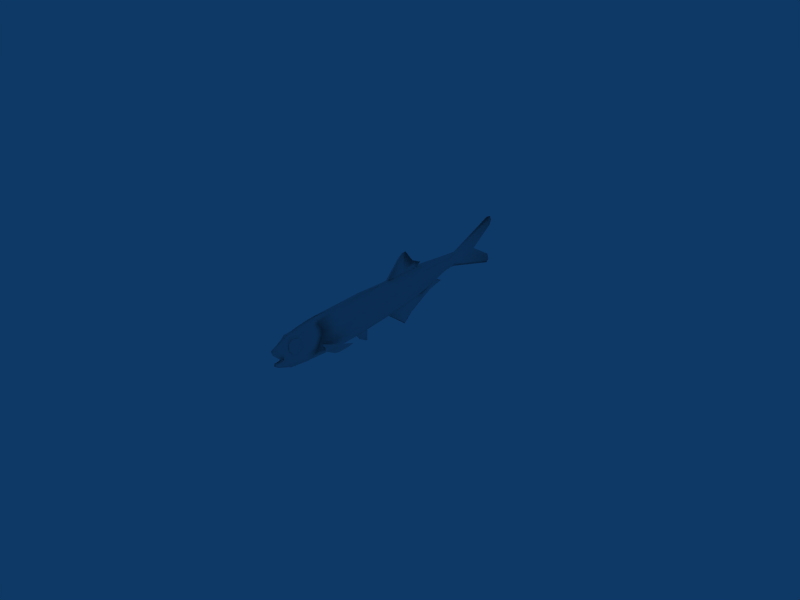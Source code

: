 # Source: anchovy.blend  (saved by Blender 2.49.2; exported with 4.5.12 LTS)
import bpy
from mathutils import Matrix  # noqa: F401  (used for matrix-valued properties, if any)

bpy.ops.wm.read_factory_settings(use_empty=True)
scene = bpy.context.scene
scene.name = 'Scene'

# ---- collections
col_collection_1 = bpy.data.collections.new('Collection 1'); scene.collection.children.link(col_collection_1)

# ---- materials (node trees are filled in below, after node groups)
mat_anchovy = bpy.data.materials.new('anchovy')
mat_anchovy.alpha_threshold = 0.0
mat_anchovy.roughness = 0.5
mat_anchovy.line_color = (0.0, 0.0, 0.0, 1.0)

# ---- material node trees

# ---- world
world_world = bpy.data.worlds.new('World'); scene.world = world_world
world_world.color = (0.05656, 0.2208, 0.4)
world_world.use_sun_shadow = False
world_world.sun_shadow_jitter_overblur = 0.0
world_world.cycles.sampling_method = 'MANUAL'
world_world.cycles.sample_map_resolution = 256

# ---- meshes
me_anchovy = bpy.data.meshes.new('anchovy')
me_anchovy.from_pydata([(0.002248, -0.03003, -0.0009144), (0.002207, -0.02935, 0.0008972), (0.001927, -0.03314, -0.001581), (0.001467, -0.03484, 0.0009683), (0.001633, -0.03466, -0.0004167), (0.001311, -0.03468, 0.002428), (0.001592, -0.03313, 0.00339), (0.001667, -0.03072, 0.003172), (0.001944, -0.02976, 0.002175), (0.002096, -0.03158, -0.001711), (0.002696, -0.02265, 0.0005728), (0.001325, -0.02289, 0.003865), (0.002248, -0.02264, 0.002595), (0.001186, -0.0362, 0.0001686), (0.0009596, -0.03664, 0.001288), (0.0006648, -0.03507, 0.0031), (0.0007478, -0.03296, 0.003942), (0.0005149, -0.02311, 0.004718), (0.0005607, -0.03675, 0.002128), (0.0007544, -0.03033, 0.00408), (0.002377, -0.024, -0.003141), (0.0007616, -0.0263, -0.006589), (0.002967, -0.01494, 0.0001744), (0.001333, -0.01465, 0.003438), (0.002261, -0.01473, 0.001959), (0.0005238, -0.01451, 0.005219), (0.002439, -0.01525, -0.003995), (0.0007616, -0.01484, -0.007373), (0.002967, 0.01433, 0.001524), (0.001146, 0.02401, 0.0039), (0.002002, 0.02412, 0.003083), (0.002439, 0.01414, -0.003221), (0.0007616, 0.01388, -0.006095), (0.001452, 0.03613, 0.001483), (0.0006884, 0.03601, 0.002672), (0.001369, 0.03611, 0.00223), (0.001499, 0.03593, -0.0007075), (0.00027, 0.03564, -0.001982), (0.0003291, 0.04017, 0.001341), (0.0001777, 0.04008, 0.00253), (0.0003126, 0.04016, 0.002088), (0.0003385, 0.04003, -0.0008497), (2.209e-08, 0.03982, -0.002124), (0.001273, -0.03569, -0.001269), (0.0006779, -0.03837, -3.972e-06), (0.0007242, -0.03576, -0.002279), (0.0005866, -0.0387, 0.0008887), (0.0004178, -0.03886, 0.001583), (0.001009, -0.03463, -0.00337), (0.0005387, -0.03587, -0.002738), (0.0005911, -0.03526, -0.004295), (0.0004196, -0.03655, -0.003831), (0.0003316, -0.03753, -0.002751), (0.0002637, -0.03787, -0.00344), (0.00159, -0.03321, -0.002505), (0.001269, -0.03219, -0.004051), (0.0008497, -0.03345, -0.005562), (0.001355, -0.02526, 0.003717), (0.001406, -0.02776, 0.003443), (0.002172, -0.02747, 0.0006189), (0.002375, -0.02494, 0.0007656), (0.001898, -0.02748, 0.002223), (0.001996, -0.02502, 0.002448), (0.0006282, -0.02542, 0.004677), (0.000692, -0.02784, 0.004405), (0.002127, -0.02668, -0.002296), (0.002059, -0.02855, -0.001451), (0.001838, -0.03057, -0.002581), (0.001456, -0.0286, -0.004195), (0.002967, -0.003949, 0.0004203), (0.001333, -0.004096, 0.003605), (0.002261, -0.003972, 0.002422), (0.000435, -0.004302, 0.005275), (0.002439, -0.004685, -0.004039), (0.0007616, -0.005016, -0.007231), (0.002106, 0.02415, 0.001703), (0.001333, 0.01421, 0.004206), (0.002261, 0.01431, 0.00321), (7.845e-09, 0.01404, 0.004806), (0.002168, 0.02392, -0.002345), (0.0006219, 0.02357, -0.004714), (0.002967, 0.004936, 0.001006), (0.001333, 0.004804, 0.003837), (0.002261, 0.004915, 0.002785), (0.0002593, 0.00462, 0.004839), (0.002439, 0.00473, -0.00363), (0.0007616, 0.00443, -0.006663), (0.0003402, 0.04985, 0.0005846), (0.0003502, 0.05756, -0.00412), (3.255e-08, 0.05785, -0.007395), (0.0003228, 0.05823, 0.005922), (0.001763, -0.03105, -8.052e-05), (0.001732, -0.03069, 0.0008425), (0.001586, -0.03276, -0.0004988), (0.001338, -0.03389, 0.0009822), (0.001439, -0.03373, 0.0002242), (0.001289, -0.0338, 0.001751), (0.001379, -0.0328, 0.002276), (0.00147, -0.03177, 0.002072), (0.001613, -0.03087, 0.001593), (0.001696, -0.03196, -0.0005407), (0.002135, -0.02399, 0.0006718), (0.0009711, -0.02424, 0.003189), (0.001894, -0.02401, 0.001902), (0.0003148, -0.02248, 0.004825), (0.001658, -0.02689, -0.003819), (0.0005599, -0.02564, -0.006663), (0.001744, -0.03381, 0.0004359), (0.002229, -0.03161, -0.0008913), (0.001583, -0.03251, 0.002481), (0.002068, -0.03043, 0.001178), (0.002015, -0.03284, -0.0007296), (0.002257, -0.03069, -0.0001782), (0.001555, -0.03372, 0.001718), (0.001796, -0.03103, 0.002118), (0.001595, -0.03445, 0.0001916), (0.002134, -0.03151, -0.001571), (0.00157, -0.0329, 0.003113), (0.001986, -0.02993, 0.001359), (0.001891, -0.0332, -0.00136), (0.00218, -0.03024, -0.0005425), (0.001401, -0.03432, 0.002019), (0.00169, -0.03081, 0.002684), (0.0002975, -0.006166, -0.00684), (0.0002975, -0.00193, -0.006758), (0.0001111, -0.004419, -0.009498), (0.0001111, -0.001386, -0.008365), (0.0002975, -0.003327, -0.006919), (0.0001111, -0.00151, -0.0111), (0.0002975, 0.007465, -0.006234), (0.0002975, 0.0299, -0.002843), (0.0001574, 0.01576, -0.01188), (0.0001574, 0.03252, -0.004438), (0.0001097, 0.01366, -0.006077), (0.0002975, 0.01866, -0.005123), (0.0001574, 0.02283, -0.007591), (0.0001069, 0.0191, -0.009732), (7.877e-05, 0.02819, -0.005579), (1.375e-08, 0.02474, -0.003966), (0.0002975, 0.007667, 0.004834), (0.0002975, 0.01986, 0.003941), (1.342e-08, 0.01608, 0.01115), (0.0002975, 0.01447, 0.004387), (0.001574, -0.02042, -0.006133), (0.003456, -0.01652, -0.00708), (0.001923, -0.02216, -0.002938), (0.006895, -0.01479, -0.003824), (0.004404, -0.01961, -0.003117), (0.003066, -0.01819, -0.007007), (0.002218, -0.02124, -0.004298), (0.005363, -0.0149, -0.005425), (0.003337, -0.01743, -0.005103), (1.988e-08, 0.03583, 0.002848), (2.216e-08, 0.03996, 0.002697), (-1.851e-08, -0.0352, 0.003746), (-1.753e-08, -0.03294, 0.004453), (-1.348e-08, -0.02331, 0.005544), (-1.923e-08, -0.0368, 0.002967), (-1.648e-08, -0.03018, 0.004944), (1.311e-08, 0.02358, -0.004714), (3.142e-08, 0.05823, 0.005922), (3.161e-08, 0.05756, -0.00412), (-2.007e-08, -0.03879, 5.602e-05), (-1.984e-08, -0.03609, -0.002424), (-2.056e-08, -0.03945, 0.001673), (-1.993e-08, -0.03616, -0.00473), (-2.067e-08, -0.03741, -0.004163), (-2.086e-08, -0.03842, -0.002355), (-1.838e-08, -0.03345, -0.005767), (-2.561e-09, -0.004301, 0.005275), (1.326e-08, 0.02384, 0.004226), (2.642e-09, 0.00462, 0.004839), (3.198e-08, 0.05682, 0.008918), (-1.534e-09, -0.001505, -0.01119), (1.853e-08, 0.03339, -0.004668), (7.964e-09, 0.01577, -0.01268), (8.643e-09, 0.007367, 0.004728), (-0.001927, -0.03314, -0.001581), (-0.001633, -0.03466, -0.0004167), (-0.001273, -0.03569, -0.001269), (-0.00159, -0.03321, -0.002505), (-0.001467, -0.03484, 0.0009683), (-0.001186, -0.0362, 0.0001686), (-0.001311, -0.03468, 0.002428), (-0.0009596, -0.03664, 0.001288), (-0.002059, -0.02855, -0.001451), (-0.002127, -0.02668, -0.002296), (-0.002375, -0.02494, 0.0007656), (-0.002172, -0.02747, 0.0006189), (-0.001996, -0.02502, 0.002448), (-0.001898, -0.02748, 0.002223), (-0.001355, -0.02526, 0.003717), (-0.001406, -0.02776, 0.003443), (-0.001592, -0.03313, 0.00339), (-0.001667, -0.03072, 0.003172), (-0.0007544, -0.03033, 0.00408), (-0.0007479, -0.03296, 0.003942), (-0.0006648, -0.03507, 0.0031), (-0.0006282, -0.02542, 0.004677), (-0.000692, -0.02784, 0.004405), (-0.0005608, -0.03675, 0.002128), (-0.001838, -0.03057, -0.002581), (-0.001456, -0.0286, -0.004195), (-0.002696, -0.02265, 0.0005728), (-0.002377, -0.024, -0.003141), (-0.001658, -0.02689, -0.003819), (-0.002135, -0.02399, 0.0006718), (-0.002248, -0.02264, 0.002595), (-0.001894, -0.02401, 0.001902), (-0.001325, -0.02289, 0.003865), (-0.0009711, -0.02424, 0.003189), (-0.0005149, -0.02311, 0.004718), (-0.0003149, -0.02248, 0.004825), (-0.0007616, -0.0263, -0.006589), (-0.0005599, -0.02564, -0.006663), (-0.002967, -0.003949, 0.0004203), (-0.002439, -0.004685, -0.004039), (-0.002439, 0.00473, -0.00363), (-0.002967, 0.004936, 0.001006), (-0.002261, -0.003972, 0.002422), (-0.002261, 0.004915, 0.002785), (-0.001333, -0.004096, 0.003605), (-0.001333, 0.004804, 0.003837), (-0.000435, -0.004302, 0.005275), (-0.0002593, 0.00462, 0.004839), (-0.0007616, -0.005016, -0.007231), (-0.0007616, 0.00443, -0.006663), (-0.002106, 0.02415, 0.001703), (-0.002168, 0.02392, -0.002345), (-0.001499, 0.03593, -0.0007075), (-0.001451, 0.03613, 0.001483), (-0.002002, 0.02412, 0.003083), (-0.001368, 0.03611, 0.00223), (-0.001146, 0.02401, 0.0039), (-0.0006884, 0.03601, 0.002672), (-0.0006219, 0.02357, -0.004714), (-0.0002699, 0.03564, -0.001982), (-0.0003385, 0.04003, -0.0008497), (-0.000329, 0.04017, 0.001341), (-0.0003126, 0.04016, 0.002088), (-0.0001776, 0.04008, 0.00253), (-0.000678, -0.03837, -3.972e-06), (-0.0007243, -0.03576, -0.002279), (-0.0005866, -0.0387, 0.0008887), (-0.0004178, -0.03886, 0.001583), (-0.0005387, -0.03587, -0.002738), (-0.001009, -0.03463, -0.00337), (-0.0004196, -0.03655, -0.003831), (-0.0005912, -0.03526, -0.004295), (-0.0003316, -0.03753, -0.002751), (-0.0002637, -0.03787, -0.00344), (-0.00127, -0.03219, -0.004051), (-0.0008498, -0.03345, -0.005562), (-1.448e-08, -0.0256, 0.005482), (-1.548e-08, -0.02789, 0.005214), (-1.297e-08, -0.02214, 0.005554), (-0.0007616, -0.01484, -0.007373), (-1.384e-08, -0.02521, -0.006892), (-8.109e-09, -0.01484, -0.007721), (-0.0007616, 0.01388, -0.006095), (2.537e-09, 0.00443, -0.006663), (7.755e-09, 0.01388, -0.006095), (1.978e-08, 0.03564, -0.001982), (-0.0003401, 0.04985, 0.0005846), (-0.0003502, 0.05756, -0.00412), (2.977e-08, 0.04985, 0.0005846), (-0.0003227, 0.05823, 0.005922), (3.303e-08, 0.05872, 0.00866), (-2.028e-08, -0.0392, 0.0008297), (-2.037e-08, -0.0369, -0.003036), (-2.107e-08, -0.03865, -0.003264), (-0.002207, -0.02935, 0.0008972), (-0.002248, -0.03003, -0.0009144), (-0.001944, -0.02976, 0.002175), (-0.002096, -0.03158, -0.001711), (-0.002439, -0.01525, -0.003995), (-0.002967, -0.01494, 0.0001744), (-0.002261, -0.01473, 0.001959), (-0.001333, -0.01465, 0.003438), (-0.0005238, -0.01451, 0.005219), (-7.998e-09, -0.01453, 0.005503), (-2.68e-09, -0.005016, -0.007231), (-0.002439, 0.01414, -0.003221), (-0.002967, 0.01433, 0.001524), (-0.002261, 0.01431, 0.00321), (-0.001333, 0.01421, 0.004206), (1.279e-08, 0.02299, 0.004278), (-0.001586, -0.03276, -0.0004988), (-0.001439, -0.03373, 0.0002242), (-0.001379, -0.0328, 0.002276), (-0.00147, -0.03177, 0.002072), (-0.001338, -0.03389, 0.0009822), (-0.001289, -0.0338, 0.001751), (-0.001733, -0.03069, 0.0008425), (-0.001763, -0.03105, -8.052e-05), (-0.001613, -0.03087, 0.001593), (-0.001696, -0.03196, -0.0005407), (-1.443e-08, -0.0263, -0.006757), (-0.001583, -0.03251, 0.002481), (-0.001555, -0.03372, 0.001718), (-0.001744, -0.03381, 0.0004359), (-0.002015, -0.03284, -0.0007296), (-0.002229, -0.03161, -0.0008913), (-0.002257, -0.03069, -0.0001782), (-0.002068, -0.03043, 0.001178), (-0.001796, -0.03103, 0.002118), (-0.001401, -0.03432, 0.002019), (-0.001595, -0.03445, 0.0001916), (-0.00169, -0.03081, 0.002684), (-0.00157, -0.0329, 0.003113), (-0.00218, -0.03024, -0.0005425), (-0.001986, -0.02993, 0.001359), (-0.001891, -0.0332, -0.00136), (-0.002134, -0.03151, -0.001571), (-0.0002975, -0.006166, -0.00684), (-0.0001111, -0.004419, -0.009498), (-0.0001111, -0.00151, -0.0111), (-0.0002975, -0.003327, -0.006919), (-0.0001111, -0.001386, -0.008365), (-0.0002975, -0.00193, -0.006758), (-0.0001097, 0.01366, -0.006077), (-0.0001068, 0.0191, -0.009732), (-0.0001574, 0.02283, -0.007591), (-0.0002975, 0.01866, -0.005123), (9.799e-09, 0.0191, -0.01003), (1.301e-08, 0.02339, -0.0079), (-7.874e-05, 0.02819, -0.005579), (-0.0002975, 0.007465, -0.006234), (-0.0001574, 0.01576, -0.01188), (1.578e-08, 0.0284, -0.005698), (-0.0001574, 0.03252, -0.004438), (-0.0002975, 0.0299, -0.002843), (-0.0002975, 0.007667, 0.004834), (-0.0002975, 0.01447, 0.004387), (1.505e-08, 0.01936, 0.007079), (-0.0002975, 0.01986, 0.003941), (1.668e-08, 0.02302, 0.005304), (-0.001983, -0.02244, -0.003003), (-0.002162, -0.02148, -0.004352), (-0.002757, -0.01786, -0.005111), (-0.004597, -0.01922, -0.002964), (-0.002475, -0.01832, -0.007045), (-0.002456, -0.0166, -0.00712), (-0.003279, -0.01466, -0.00539), (-0.001494, -0.02084, -0.006249), (-0.004414, -0.0138, -0.003689), (-9.105e-10, -0.001812, -0.006758), (9.655e-10, -0.001205, -0.00825), (-2.512e-09, -0.00461, -0.009498), (-3.546e-09, -0.006583, -0.00684), (1.677e-08, 0.03021, -0.00291), (4.137e-09, 0.007327, -0.006293), (1.468e-08, 0.01989, 0.003808), (0.0001488, 0.01268, 0.009797), (-0.0001487, 0.01268, 0.009797), (1.08e-08, 0.01268, 0.009797), (7.439e-05, 0.01461, 0.01111), (-7.436e-05, 0.01461, 0.01111), (1.211e-08, 0.01461, 0.01111), (0.0001751, 0.05847, -0.006213), (3.208e-08, 0.05847, -0.006213), (-0.0001751, 0.05847, -0.006213), (0.0001614, 0.05915, 0.007291), (3.222e-08, 0.05915, 0.007291), (-0.0001613, 0.05915, 0.007291)], [], [(2, 43, 54), (43, 2, 4), (4, 13, 43), (13, 4, 3), (3, 14, 13), (14, 3, 5), (65, 59, 66), (59, 65, 60), (59, 62, 61), (62, 59, 60), (61, 57, 58), (57, 61, 62), (6, 19, 16), (19, 6, 7), (5, 16, 15), (16, 5, 6), (57, 64, 58), (64, 57, 63), (14, 15, 18), (15, 14, 5), (68, 66, 67), (66, 68, 65), (10, 105, 101), (105, 10, 20), (10, 103, 12), (103, 10, 101), (12, 102, 11), (102, 12, 103), (11, 104, 17), (104, 11, 102), (106, 20, 21), (20, 106, 105), (69, 85, 81), (85, 69, 73), (71, 81, 83), (81, 71, 69), (71, 82, 70), (82, 71, 83), (70, 84, 72), (84, 70, 82), (73, 86, 85), (86, 73, 74), (75, 36, 33), (36, 75, 79), (30, 33, 35), (33, 30, 75), (29, 35, 34), (35, 29, 30), (79, 37, 36), (37, 79, 80), (33, 41, 38), (41, 33, 36), (35, 38, 40), (38, 35, 33), (34, 40, 39), (40, 34, 35), (36, 42, 41), (42, 36, 37), (13, 45, 43), (45, 13, 44), (46, 13, 14), (13, 46, 44), (18, 46, 14), (46, 18, 47), (43, 49, 48), (49, 43, 45), (48, 51, 50), (51, 48, 49), (51, 52, 53), (52, 51, 49), (43, 55, 54), (55, 43, 48), (48, 56, 55), (56, 48, 50), (19, 155, 16), (155, 19, 158), (15, 155, 154), (155, 15, 16), (64, 253, 254), (253, 64, 63), (18, 154, 157), (154, 18, 15), (104, 156, 17), (156, 104, 255), (27, 257, 258), (257, 27, 106), (84, 169, 72), (169, 84, 171), (86, 261, 32), (261, 86, 260), (80, 262, 37), (262, 80, 159), (262, 42, 37), (88, 265, 87), (265, 88, 161), (87, 160, 90), (160, 87, 265), (44, 163, 45), (163, 44, 162), (46, 162, 44), (162, 46, 268), (47, 268, 46), (268, 47, 164), (47, 157, 164), (157, 47, 18), (49, 163, 269), (163, 49, 45), (51, 165, 50), (165, 51, 166), (269, 52, 49), (52, 269, 167), (53, 166, 51), (166, 53, 270), (52, 270, 53), (270, 52, 167), (50, 168, 56), (168, 50, 165), (20, 60, 65), (60, 20, 10), (1, 66, 59), (1, 0, 66), (60, 12, 62), (12, 60, 10), (61, 1, 59), (1, 61, 8), (62, 11, 57), (11, 62, 12), (58, 8, 61), (8, 58, 7), (57, 17, 63), (17, 57, 11), (19, 58, 64), (58, 19, 7), (68, 20, 65), (20, 68, 21), (0, 67, 66), (67, 0, 9), (63, 156, 253), (156, 63, 17), (9, 54, 67), (54, 9, 2), (67, 55, 68), (55, 67, 54), (56, 68, 55), (68, 56, 21), (26, 69, 22), (69, 26, 73), (22, 71, 24), (71, 22, 69), (24, 70, 23), (70, 24, 71), (23, 72, 25), (72, 23, 70), (27, 73, 26), (73, 27, 74), (72, 280, 25), (280, 72, 169), (27, 281, 74), (281, 27, 258), (31, 75, 28), (75, 31, 79), (28, 30, 77), (30, 28, 75), (77, 29, 76), (29, 77, 30), (286, 29, 170), (78, 29, 286), (76, 29, 78), (32, 79, 31), (79, 32, 80), (32, 159, 80), (159, 32, 261), (31, 81, 85), (81, 31, 28), (28, 83, 81), (83, 28, 77), (83, 76, 82), (76, 83, 77), (82, 78, 84), (78, 82, 76), (32, 85, 86), (85, 32, 31), (171, 84, 78), (74, 260, 86), (260, 74, 281), (38, 88, 87), (88, 38, 41), (89, 41, 42), (90, 39, 40), (90, 38, 87), (38, 90, 40), (4, 93, 95), (93, 4, 2), (7, 97, 98), (97, 7, 6), (3, 95, 94), (95, 3, 4), (5, 94, 96), (94, 5, 3), (6, 96, 97), (96, 6, 5), (0, 92, 91), (92, 0, 1), (1, 99, 92), (99, 1, 8), (8, 98, 99), (98, 8, 7), (9, 91, 100), (9, 0, 91), (2, 100, 93), (100, 2, 9), (168, 21, 56), (21, 168, 297), (26, 101, 105), (101, 26, 22), (101, 24, 103), (24, 101, 22), (103, 23, 102), (23, 103, 24), (102, 25, 104), (25, 102, 23), (27, 105, 106), (105, 27, 26), (25, 255, 104), (255, 25, 280), (106, 297, 257), (297, 106, 21), (114, 112, 110), (113, 114, 109), (111, 113, 107), (111, 114, 113), (111, 112, 114), (108, 112, 111), (107, 121, 115), (121, 107, 113), (109, 122, 117), (122, 109, 114), (110, 120, 118), (120, 110, 112), (108, 119, 116), (119, 108, 111), (111, 115, 119), (115, 111, 107), (112, 116, 120), (116, 112, 108), (113, 117, 121), (117, 113, 109), (114, 118, 122), (118, 114, 110), (127, 125, 128), (125, 127, 123), (127, 126, 124), (126, 127, 128), (134, 136, 135), (136, 134, 133), (324, 135, 136), (135, 324, 325), (138, 135, 137), (135, 138, 134), (131, 133, 129), (133, 131, 136), (325, 137, 135), (137, 325, 329), (130, 137, 132), (137, 130, 138), (329, 132, 137), (132, 329, 174), (141, 142, 334), (140, 334, 142), (334, 140, 336), (149, 147, 145), (147, 149, 151), (144, 151, 148), (151, 144, 150), (143, 151, 149), (151, 143, 148), (146, 151, 150), (151, 146, 147), (29, 152, 170), (152, 29, 34), (34, 153, 152), (153, 34, 39), (158, 64, 254), (64, 158, 19), (39, 172, 153), (172, 39, 267), (346, 126, 347), (126, 346, 124), (126, 173, 347), (173, 126, 128), (348, 123, 349), (123, 348, 125), (173, 125, 348), (125, 173, 128), (350, 132, 174), (132, 350, 130), (131, 351, 175), (351, 131, 129), (324, 131, 175), (131, 324, 136), (336, 140, 352), (177, 179, 178), (179, 177, 180), (178, 182, 181), (182, 178, 179), (181, 184, 183), (184, 181, 182), (186, 188, 187), (188, 186, 185), (188, 189, 187), (189, 188, 190), (190, 191, 189), (191, 190, 192), (193, 195, 194), (195, 193, 196), (183, 196, 193), (196, 183, 197), (191, 199, 198), (199, 191, 192), (184, 197, 183), (197, 184, 200), (202, 185, 186), (185, 202, 201), (203, 205, 204), (205, 203, 206), (203, 208, 206), (208, 203, 207), (207, 210, 208), (210, 207, 209), (209, 212, 210), (212, 209, 211), (214, 204, 205), (204, 214, 213), (215, 217, 216), (217, 215, 218), (219, 218, 215), (218, 219, 220), (219, 222, 220), (222, 219, 221), (221, 224, 222), (224, 221, 223), (216, 226, 225), (226, 216, 217), (227, 229, 228), (229, 227, 230), (231, 230, 227), (230, 231, 232), (233, 232, 231), (232, 233, 234), (228, 236, 235), (236, 228, 229), (230, 237, 229), (237, 230, 238), (232, 238, 230), (238, 232, 239), (234, 239, 232), (239, 234, 240), (229, 42, 236), (42, 229, 237), (182, 242, 241), (242, 182, 179), (243, 182, 241), (182, 243, 184), (200, 243, 244), (243, 200, 184), (179, 245, 242), (245, 179, 246), (246, 247, 245), (247, 246, 248), (247, 249, 245), (249, 247, 250), (179, 251, 246), (251, 179, 180), (246, 252, 248), (252, 246, 251), (195, 155, 158), (155, 195, 196), (197, 155, 196), (155, 197, 154), (199, 253, 198), (253, 199, 254), (200, 154, 197), (154, 200, 157), (212, 156, 255), (156, 212, 211), (256, 257, 214), (257, 256, 258), (224, 169, 171), (169, 224, 223), (226, 261, 260), (261, 226, 259), (235, 262, 159), (262, 235, 236), (236, 42, 262), (264, 265, 161), (265, 264, 263), (263, 160, 265), (160, 263, 266), (241, 163, 162), (163, 241, 242), (243, 162, 268), (162, 243, 241), (244, 268, 164), (268, 244, 243), (244, 157, 200), (157, 244, 164), (245, 163, 242), (163, 245, 269), (247, 165, 166), (165, 247, 248), (269, 249, 167), (249, 269, 245), (250, 166, 270), (166, 250, 247), (249, 270, 167), (270, 249, 250), (248, 168, 165), (168, 248, 252), (204, 187, 203), (187, 204, 186), (271, 185, 272), (185, 271, 188), (187, 207, 203), (207, 187, 189), (190, 271, 273), (271, 190, 188), (189, 209, 207), (209, 189, 191), (192, 273, 194), (273, 192, 190), (191, 211, 209), (211, 191, 198), (195, 192, 194), (192, 195, 199), (202, 204, 213), (204, 202, 186), (272, 201, 274), (201, 272, 185), (198, 156, 211), (156, 198, 253), (274, 180, 177), (180, 274, 201), (201, 251, 180), (251, 201, 202), (202, 252, 251), (252, 202, 213), (275, 215, 216), (215, 275, 276), (276, 219, 215), (219, 276, 277), (277, 221, 219), (221, 277, 278), (278, 223, 221), (223, 278, 279), (256, 216, 225), (216, 256, 275), (223, 280, 169), (280, 223, 279), (256, 281, 258), (281, 256, 225), (282, 227, 228), (227, 282, 283), (283, 231, 227), (231, 283, 284), (284, 233, 231), (233, 284, 285), (233, 286, 170), (78, 233, 285), (78, 286, 233), (259, 228, 235), (228, 259, 282), (259, 159, 261), (159, 259, 235), (282, 218, 283), (218, 282, 217), (283, 220, 284), (220, 283, 218), (220, 285, 284), (285, 220, 222), (222, 78, 285), (78, 222, 224), (259, 217, 282), (217, 259, 226), (78, 224, 171), (225, 260, 281), (260, 225, 226), (238, 264, 237), (264, 238, 263), (237, 89, 42), (240, 266, 239), (238, 266, 263), (266, 238, 239), (178, 287, 177), (287, 178, 288), (194, 289, 193), (289, 194, 290), (181, 288, 178), (288, 181, 291), (183, 291, 181), (291, 183, 292), (193, 292, 183), (292, 193, 289), (272, 293, 271), (293, 272, 294), (271, 295, 273), (295, 271, 293), (273, 290, 194), (290, 273, 295), (274, 294, 272), (294, 274, 296), (177, 296, 274), (296, 177, 287), (168, 213, 297), (213, 168, 252), (275, 206, 276), (206, 275, 205), (206, 277, 276), (277, 206, 208), (208, 278, 277), (278, 208, 210), (210, 279, 278), (279, 210, 212), (256, 205, 275), (205, 256, 214), (279, 255, 280), (255, 279, 212), (214, 297, 213), (297, 214, 257), (299, 301, 300), (305, 299, 298), (305, 301, 299), (303, 305, 304), (303, 301, 305), (302, 301, 303), (300, 306, 299), (306, 300, 307), (298, 308, 305), (308, 298, 309), (304, 310, 303), (310, 304, 311), (302, 312, 301), (312, 302, 313), (301, 307, 300), (307, 301, 312), (303, 313, 302), (313, 303, 310), (299, 309, 298), (309, 299, 306), (305, 311, 304), (311, 305, 308), (317, 315, 314), (315, 317, 316), (317, 318, 316), (318, 317, 319), (323, 321, 320), (321, 323, 322), (324, 322, 325), (322, 324, 321), (138, 322, 323), (322, 138, 326), (328, 320, 321), (320, 328, 327), (325, 326, 329), (326, 325, 322), (331, 326, 138), (326, 331, 330), (329, 330, 174), (330, 329, 326), (333, 141, 334), (335, 334, 336), (334, 335, 333), (338, 340, 339), (340, 338, 337), (342, 339, 343), (339, 342, 341), (344, 339, 341), (339, 344, 338), (345, 339, 340), (339, 345, 343), (233, 152, 234), (152, 233, 170), (234, 153, 240), (153, 234, 152), (158, 199, 195), (199, 158, 254), (240, 172, 267), (172, 240, 153), (346, 318, 319), (318, 346, 347), (318, 173, 316), (173, 318, 347), (348, 314, 315), (314, 348, 349), (173, 315, 316), (315, 173, 348), (350, 330, 331), (330, 350, 174), (328, 351, 327), (351, 328, 175), (324, 328, 321), (328, 324, 175), (335, 336, 352), (353, 139, 142), (332, 354, 333), (139, 353, 355, 176), (176, 355, 354, 332), (141, 356, 142), (356, 353, 142), (354, 357, 333), (357, 141, 333), (141, 357, 358, 356), (353, 356, 358, 355), (355, 358, 357, 354), (363, 267, 362), (160, 363, 362, 90), (359, 89, 360), (88, 359, 360, 161), (89, 359, 41), (359, 88, 41), (90, 362, 39), (362, 267, 39), (364, 267, 363), (266, 364, 363, 160), (360, 89, 361), (161, 360, 361, 264), (264, 361, 237), (361, 89, 237), (267, 364, 240), (364, 266, 240)])
me_anchovy.polygons.foreach_set('use_smooth', [True] * 629)
_uv = me_anchovy.uv_layers.new(name='UVTex')
_uv.uv.foreach_set('vector', [0.07483, 0.4596, 0.05432, 0.4458, 0.07493, 0.4041, 0.05432, 0.4458, 0.07483, 0.4596, 0.0638, 0.4917, 0.0638, 0.4917, 0.04873, 0.5209, 0.05432, 0.4458, 0.04873, 0.5209, 0.0638, 0.4917, 0.05957, 0.5482, 0.05957, 0.5482, 0.04622, 0.5831, 0.04873, 0.5209, 0.04622, 0.5831, 0.05957, 0.5482, 0.06126, 0.6173, 0.1474, 0.3803, 0.1332, 0.5228, 0.1199, 0.45, 0.1332, 0.5228, 0.1474, 0.3803, 0.1684, 0.486, 0.1332, 0.5228, 0.1754, 0.5928, 0.137, 0.6035, 0.1754, 0.5928, 0.1332, 0.5228, 0.1684, 0.486, 0.137, 0.6035, 0.1701, 0.6953, 0.132, 0.6852, 0.1701, 0.6953, 0.137, 0.6035, 0.1754, 0.5928, 0.07674, 0.6642, 0.09609, 0.7466, 0.07488, 0.7163, 0.09609, 0.7466, 0.07674, 0.6642, 0.09856, 0.6727, 0.06126, 0.6173, 0.07488, 0.7163, 0.0575, 0.6758, 0.07488, 0.7163, 0.06126, 0.6173, 0.07674, 0.6642, 0.1701, 0.6953, 0.1222, 0.7692, 0.132, 0.6852, 0.1222, 0.7692, 0.1701, 0.6953, 0.1535, 0.7915, 0.04622, 0.5831, 0.0575, 0.6758, 0.0427, 0.6372, 0.0575, 0.6758, 0.04622, 0.5831, 0.06126, 0.6173, 0.1111, 0.2947, 0.1199, 0.45, 0.09857, 0.4022, 0.1199, 0.45, 0.1111, 0.2947, 0.1474, 0.3803, 0.2177, 0.448, 0.1849, 0.2695, 0.2116, 0.4483, 0.1849, 0.2695, 0.2177, 0.448, 0.1902, 0.2903, 0.2177, 0.448, 0.1997, 0.5586, 0.2261, 0.5863, 0.1997, 0.5586, 0.2177, 0.448, 0.2116, 0.4483, 0.2261, 0.5863, 0.1839, 0.6965, 0.2194, 0.7119, 0.1839, 0.6965, 0.2261, 0.5863, 0.1997, 0.5586, 0.2194, 0.7119, 0.1908, 0.8466, 0.1962, 0.8224, 0.1908, 0.8466, 0.2194, 0.7119, 0.1839, 0.6965, 0.1287, 0.0834, 0.1902, 0.2903, 0.1266, 0.08761, 0.1902, 0.2903, 0.1287, 0.0834, 0.1849, 0.2695, 0.3668, 0.4305, 0.4482, 0.2631, 0.4548, 0.4496, 0.4482, 0.2631, 0.3668, 0.4305, 0.3566, 0.2378, 0.3692, 0.6105, 0.4548, 0.4496, 0.4557, 0.6286, 0.4548, 0.4496, 0.3692, 0.6105, 0.3668, 0.4305, 0.3692, 0.6105, 0.4508, 0.805, 0.3626, 0.7884, 0.4508, 0.805, 0.3692, 0.6105, 0.4557, 0.6286, 0.3626, 0.7884, 0.4406, 0.992, 0.3449, 0.9947, 0.4406, 0.992, 0.3626, 0.7884, 0.4508, 0.805, 0.3566, 0.2378, 0.4386, 0.05671, 0.4482, 0.2631, 0.4386, 0.05671, 0.3566, 0.2378, 0.3427, 0.0105, 0.6446, 0.524, 0.745, 0.4609, 0.7443, 0.5699, 0.745, 0.4609, 0.6446, 0.524, 0.6414, 0.3766, 0.6452, 0.6671, 0.7443, 0.5699, 0.7453, 0.695, 0.7443, 0.5699, 0.6452, 0.6671, 0.6446, 0.524, 0.6426, 0.8024, 0.7453, 0.695, 0.745, 0.7893, 0.7453, 0.695, 0.6426, 0.8024, 0.6452, 0.6671, 0.6414, 0.3766, 0.7557, 0.4374, 0.745, 0.4609, 0.7557, 0.4374, 0.6414, 0.3766, 0.6331, 0.2152, 0.7443, 0.5699, 0.8387, 0.4599, 0.8423, 0.5997, 0.8387, 0.4599, 0.7443, 0.5699, 0.745, 0.4609, 0.7453, 0.695, 0.8423, 0.5997, 0.8466, 0.7535, 0.8423, 0.5997, 0.7453, 0.695, 0.7443, 0.5699, 0.745, 0.7893, 0.8466, 0.7535, 0.8346, 0.8295, 0.8466, 0.7535, 0.745, 0.7893, 0.7453, 0.695, 0.745, 0.4609, 0.7982, 0.4258, 0.8387, 0.4599, 0.7982, 0.4258, 0.745, 0.4609, 0.7557, 0.4374, 0.04873, 0.5209, 0.0361, 0.4472, 0.05432, 0.4458, 0.0361, 0.4472, 0.04873, 0.5209, 0.0322, 0.4907, 0.02852, 0.55, 0.04873, 0.5209, 0.04622, 0.5831, 0.04873, 0.5209, 0.02852, 0.55, 0.0322, 0.4907, 0.0427, 0.6372, 0.02852, 0.55, 0.04622, 0.5831, 0.02852, 0.55, 0.0427, 0.6372, 0.02362, 0.5687, 0.05432, 0.4458, 0.03335, 0.4419, 0.04803, 0.3653, 0.03335, 0.4419, 0.05432, 0.4458, 0.0361, 0.4472, 0.04803, 0.3653, 0.02306, 0.3758, 0.03757, 0.2963, 0.02306, 0.3758, 0.04803, 0.3653, 0.03335, 0.4419, 0.02306, 0.3758, 0.01657, 0.4822, 0.01469, 0.4307, 0.01657, 0.4822, 0.02306, 0.3758, 0.03335, 0.4419, 0.05432, 0.4458, 0.072, 0.3088, 0.07493, 0.4041, 0.072, 0.3088, 0.05432, 0.4458, 0.04803, 0.3653, 0.04803, 0.3653, 0.05392, 0.1711, 0.072, 0.3088, 0.05392, 0.1711, 0.04803, 0.3653, 0.03757, 0.2963, 0.09609, 0.7466, 0.06925, 0.778, 0.07488, 0.7163, 0.06925, 0.778, 0.09609, 0.7466, 0.08882, 0.8271, 0.0575, 0.6758, 0.06925, 0.778, 0.05124, 0.7317, 0.06925, 0.778, 0.0575, 0.6758, 0.07488, 0.7163, 0.1222, 0.7692, 0.1261, 0.8777, 0.1074, 0.8524, 0.1261, 0.8777, 0.1222, 0.7692, 0.1535, 0.7915, 0.0427, 0.6372, 0.05124, 0.7317, 0.03784, 0.696, 0.05124, 0.7317, 0.0427, 0.6372, 0.0575, 0.6758, 0.1908, 0.8466, 0.1451, 0.9031, 0.1962, 0.8224, 0.1451, 0.9031, 0.1908, 0.8466, 0.1548, 0.9085, 0.2429, 0.02387, 0.1379, 0.0814, 0.243, 0.02379, 0.1379, 0.0814, 0.2429, 0.02387, 0.1287, 0.0834, 0.4406, 0.992, 0.3449, 0.9947, 0.3449, 0.9947, 0.3449, 0.9947, 0.4406, 0.992, 0.4406, 0.992, 0.4386, 0.05671, 0.5346, 0.1029, 0.5346, 0.1029, 0.5346, 0.1029, 0.4386, 0.05671, 0.4386, 0.05671, 0.6331, 0.2152, 0.7557, 0.4374, 0.7557, 0.4374, 0.7557, 0.4374, 0.6331, 0.2152, 0.6331, 0.2152, 0.7557, 0.4374, 0.7982, 0.4258, 0.7557, 0.4374, 0.9695, 0.3532, 0.9395, 0.6154, 0.9395, 0.6154, 0.9395, 0.6154, 0.9695, 0.3532, 0.9695, 0.3532, 0.9395, 0.6154, 0.9642, 0.89, 0.9642, 0.89, 0.9642, 0.89, 0.9395, 0.6154, 0.9395, 0.6154, 0.0322, 0.4907, 0.02716, 0.4264, 0.0361, 0.4472, 0.02716, 0.4264, 0.0322, 0.4907, 0.02236, 0.5009, 0.02852, 0.55, 0.02236, 0.5009, 0.0322, 0.4907, 0.02236, 0.5009, 0.02852, 0.55, 0.0185, 0.5457, 0.02362, 0.5687, 0.0185, 0.5457, 0.02852, 0.55, 0.0185, 0.5457, 0.02362, 0.5687, 0.01338, 0.5838, 0.02362, 0.5687, 0.03784, 0.696, 0.01338, 0.5838, 0.03784, 0.696, 0.02362, 0.5687, 0.0427, 0.6372, 0.03335, 0.4419, 0.02716, 0.4264, 0.01753, 0.4156, 0.02716, 0.4264, 0.03335, 0.4419, 0.0361, 0.4472, 0.02306, 0.3758, 0.02547, 0.2734, 0.03757, 0.2963, 0.02547, 0.2734, 0.02306, 0.3758, 0.01201, 0.3664, 0.01753, 0.4156, 0.01657, 0.4822, 0.03335, 0.4419, 0.01657, 0.4822, 0.01753, 0.4156, 0.003094, 0.5346, 0.01469, 0.4307, 0.01201, 0.3664, 0.02306, 0.3758, 0.01201, 0.3664, 0.01469, 0.4307, 0.004606, 0.4677, 0.01657, 0.4822, 0.004606, 0.4677, 0.01469, 0.4307, 0.004606, 0.4677, 0.01657, 0.4822, 0.003094, 0.5346, 0.03757, 0.2963, 0.05384, 0.169, 0.05392, 0.1711, 0.05384, 0.169, 0.03757, 0.2963, 0.02547, 0.2734, 0.1902, 0.2903, 0.1684, 0.486, 0.1474, 0.3803, 0.1684, 0.486, 0.1902, 0.2903, 0.2177, 0.448, 0.1074, 0.5517, 0.1199, 0.45, 0.1332, 0.5228, 0.1074, 0.5517, 0.1004, 0.4948, 0.1199, 0.45, 0.1684, 0.486, 0.2261, 0.5863, 0.1754, 0.5928, 0.2261, 0.5863, 0.1684, 0.486, 0.2177, 0.448, 0.137, 0.6035, 0.1074, 0.5517, 0.1332, 0.5228, 0.1074, 0.5517, 0.137, 0.6035, 0.1074, 0.6132, 0.1754, 0.5928, 0.2194, 0.7119, 0.1701, 0.6953, 0.2194, 0.7119, 0.1754, 0.5928, 0.2261, 0.5863, 0.132, 0.6852, 0.1074, 0.6132, 0.137, 0.6035, 0.1074, 0.6132, 0.132, 0.6852, 0.09856, 0.6727, 0.1701, 0.6953, 0.1962, 0.8224, 0.1535, 0.7915, 0.1962, 0.8224, 0.1701, 0.6953, 0.2194, 0.7119, 0.09609, 0.7466, 0.132, 0.6852, 0.1222, 0.7692, 0.132, 0.6852, 0.09609, 0.7466, 0.09856, 0.6727, 0.1111, 0.2947, 0.1902, 0.2903, 0.1474, 0.3803, 0.1902, 0.2903, 0.1111, 0.2947, 0.1266, 0.08761, 0.1004, 0.4948, 0.09857, 0.4022, 0.1199, 0.45, 0.09857, 0.4022, 0.1004, 0.4948, 0.08833, 0.46, 0.1535, 0.7915, 0.1451, 0.9031, 0.1261, 0.8777, 0.1451, 0.9031, 0.1535, 0.7915, 0.1962, 0.8224, 0.08833, 0.46, 0.07493, 0.4041, 0.09857, 0.4022, 0.07493, 0.4041, 0.08833, 0.46, 0.07483, 0.4596, 0.09857, 0.4022, 0.072, 0.3088, 0.1111, 0.2947, 0.072, 0.3088, 0.09857, 0.4022, 0.07493, 0.4041, 0.05392, 0.1711, 0.1111, 0.2947, 0.072, 0.3088, 0.1111, 0.2947, 0.05392, 0.1711, 0.1266, 0.08761, 0.269, 0.2454, 0.3668, 0.4305, 0.2865, 0.428, 0.3668, 0.4305, 0.269, 0.2454, 0.3566, 0.2378, 0.2865, 0.428, 0.3692, 0.6105, 0.2917, 0.5925, 0.3692, 0.6105, 0.2865, 0.428, 0.3668, 0.4305, 0.2917, 0.5925, 0.3626, 0.7884, 0.2854, 0.7436, 0.3626, 0.7884, 0.2917, 0.5925, 0.3692, 0.6105, 0.2854, 0.7436, 0.3449, 0.9947, 0.2679, 0.8816, 0.3449, 0.9947, 0.2854, 0.7436, 0.3626, 0.7884, 0.2429, 0.02387, 0.3566, 0.2378, 0.269, 0.2454, 0.3566, 0.2378, 0.2429, 0.02387, 0.3427, 0.0105, 0.3449, 0.9947, 0.2453, 0.9642, 0.2679, 0.8816, 0.2453, 0.9642, 0.3449, 0.9947, 0.3449, 0.9947, 0.2429, 0.02387, 0.3427, 0.0105, 0.3427, 0.0105, 0.3427, 0.0105, 0.2429, 0.02387, 0.243, 0.02379, 0.5429, 0.3062, 0.6446, 0.524, 0.5478, 0.4802, 0.6446, 0.524, 0.5429, 0.3062, 0.6414, 0.3766, 0.5478, 0.4802, 0.6452, 0.6671, 0.5482, 0.6472, 0.6452, 0.6671, 0.5478, 0.4802, 0.6446, 0.524, 0.5482, 0.6472, 0.6426, 0.8024, 0.5445, 0.811, 0.6426, 0.8024, 0.5482, 0.6472, 0.6452, 0.6671, 0.6272, 0.9464, 0.6426, 0.8024, 0.6358, 0.9413, 0.5363, 0.9893, 0.6426, 0.8024, 0.6272, 0.9464, 0.5445, 0.811, 0.6426, 0.8024, 0.5363, 0.9893, 0.5346, 0.1029, 0.6414, 0.3766, 0.5429, 0.3062, 0.6414, 0.3766, 0.5346, 0.1029, 0.6331, 0.2152, 0.5346, 0.1029, 0.6331, 0.2152, 0.6331, 0.2152, 0.6331, 0.2152, 0.5346, 0.1029, 0.5346, 0.1029, 0.5429, 0.3062, 0.4548, 0.4496, 0.4482, 0.2631, 0.4548, 0.4496, 0.5429, 0.3062, 0.5478, 0.4802, 0.5478, 0.4802, 0.4557, 0.6286, 0.4548, 0.4496, 0.4557, 0.6286, 0.5478, 0.4802, 0.5482, 0.6472, 0.4557, 0.6286, 0.5445, 0.811, 0.4508, 0.805, 0.5445, 0.811, 0.4557, 0.6286, 0.5482, 0.6472, 0.4508, 0.805, 0.5363, 0.9893, 0.4406, 0.992, 0.5363, 0.9893, 0.4508, 0.805, 0.5445, 0.811, 0.5346, 0.1029, 0.4482, 0.2631, 0.4386, 0.05671, 0.4482, 0.2631, 0.5346, 0.1029, 0.5429, 0.3062, 0.4406, 0.992, 0.4406, 0.992, 0.5363, 0.9893, 0.3427, 0.0105, 0.4386, 0.05671, 0.4386, 0.05671, 0.4386, 0.05671, 0.3427, 0.0105, 0.3427, 0.0105, 0.8423, 0.5997, 0.9695, 0.3532, 0.9395, 0.6154, 0.9695, 0.3532, 0.8423, 0.5997, 0.8387, 0.4599, 0.9663, 0.1342, 0.8387, 0.4599, 0.7982, 0.4258, 0.9642, 0.89, 0.8346, 0.8295, 0.8466, 0.7535, 0.9642, 0.89, 0.8423, 0.5997, 0.9395, 0.6154, 0.8423, 0.5997, 0.9642, 0.89, 0.8466, 0.7535, 0.0638, 0.4917, 0.07226, 0.4826, 0.06647, 0.5131, 0.07226, 0.4826, 0.0638, 0.4917, 0.07483, 0.4596, 0.09856, 0.6727, 0.07227, 0.6503, 0.08067, 0.6543, 0.07227, 0.6503, 0.09856, 0.6727, 0.07674, 0.6642, 0.05957, 0.5482, 0.06647, 0.5131, 0.06449, 0.5629, 0.06647, 0.5131, 0.05957, 0.5482, 0.0638, 0.4917, 0.06126, 0.6173, 0.06449, 0.5629, 0.06629, 0.6154, 0.06449, 0.5629, 0.06126, 0.6173, 0.05957, 0.5482, 0.07674, 0.6642, 0.06629, 0.6154, 0.07227, 0.6503, 0.06629, 0.6154, 0.07674, 0.6642, 0.06126, 0.6173, 0.1004, 0.4948, 0.0887, 0.5758, 0.08607, 0.5176, 0.0887, 0.5758, 0.1004, 0.4948, 0.1074, 0.5517, 0.1074, 0.5517, 0.08648, 0.6251, 0.0887, 0.5758, 0.08648, 0.6251, 0.1074, 0.5517, 0.1074, 0.6132, 0.1074, 0.6132, 0.08067, 0.6543, 0.08648, 0.6251, 0.08067, 0.6543, 0.1074, 0.6132, 0.09856, 0.6727, 0.08833, 0.46, 0.08607, 0.5176, 0.07949, 0.4834, 0.08833, 0.46, 0.1004, 0.4948, 0.08607, 0.5176, 0.07483, 0.4596, 0.07949, 0.4834, 0.07226, 0.4826, 0.07949, 0.4834, 0.07483, 0.4596, 0.08833, 0.46, 0.05384, 0.169, 0.1266, 0.08761, 0.05392, 0.1711, 0.1266, 0.08761, 0.05384, 0.169, 0.1255, 0.08844, 0.269, 0.2454, 0.2116, 0.4483, 0.1849, 0.2695, 0.2116, 0.4483, 0.269, 0.2454, 0.2865, 0.428, 0.2116, 0.4483, 0.2917, 0.5925, 0.1997, 0.5586, 0.2917, 0.5925, 0.2116, 0.4483, 0.2865, 0.428, 0.1997, 0.5586, 0.2854, 0.7436, 0.1839, 0.6965, 0.2854, 0.7436, 0.1997, 0.5586, 0.2917, 0.5925, 0.1839, 0.6965, 0.2679, 0.8816, 0.1908, 0.8466, 0.2679, 0.8816, 0.1839, 0.6965, 0.2854, 0.7436, 0.2429, 0.02387, 0.1849, 0.2695, 0.1287, 0.0834, 0.1849, 0.2695, 0.2429, 0.02387, 0.269, 0.2454, 0.2679, 0.8816, 0.1548, 0.9085, 0.1908, 0.8466, 0.1548, 0.9085, 0.2679, 0.8816, 0.2453, 0.9642, 0.1287, 0.0834, 0.1255, 0.08844, 0.1379, 0.0814, 0.1255, 0.08844, 0.1287, 0.0834, 0.1266, 0.08761, 0.09309, 0.9714, 0.1179, 0.9096, 0.1179, 0.9472, 0.03287, 0.9472, 0.09309, 0.9714, 0.05768, 0.9714, 0.05768, 0.8853, 0.03287, 0.9472, 0.03287, 0.9096, 0.05768, 0.8853, 0.09309, 0.9714, 0.03287, 0.9472, 0.05768, 0.8853, 0.1179, 0.9096, 0.09309, 0.9714, 0.09309, 0.8853, 0.1179, 0.9096, 0.05768, 0.8853, 0.03287, 0.9096, 0.01567, 0.9548, 0.01567, 0.902, 0.01567, 0.9548, 0.03287, 0.9096, 0.03287, 0.9472, 0.05768, 0.9714, 0.1003, 0.9888, 0.05052, 0.9888, 0.1003, 0.9888, 0.05768, 0.9714, 0.09309, 0.9714, 0.1179, 0.9472, 0.1351, 0.902, 0.1351, 0.9548, 0.1351, 0.902, 0.1179, 0.9472, 0.1179, 0.9096, 0.09309, 0.8853, 0.05052, 0.8679, 0.1003, 0.8679, 0.05052, 0.8679, 0.09309, 0.8853, 0.05768, 0.8853, 0.05768, 0.8853, 0.01567, 0.902, 0.05052, 0.8679, 0.01567, 0.902, 0.05768, 0.8853, 0.03287, 0.9096, 0.1179, 0.9096, 0.1003, 0.8679, 0.1351, 0.902, 0.1003, 0.8679, 0.1179, 0.9096, 0.09309, 0.8853, 0.03287, 0.9472, 0.05052, 0.9888, 0.01567, 0.9548, 0.05052, 0.9888, 0.03287, 0.9472, 0.05768, 0.9714, 0.09309, 0.9714, 0.1351, 0.9548, 0.1003, 0.9888, 0.1351, 0.9548, 0.09309, 0.9714, 0.1179, 0.9472, 0.8125, 0.1615, 0.7554, 0.07991, 0.7718, 0.02461, 0.7554, 0.07991, 0.8125, 0.1615, 0.7694, 0.1777, 0.8125, 0.1615, 0.8814, 0.09221, 0.8349, 0.1573, 0.8814, 0.09221, 0.8125, 0.1615, 0.7718, 0.02461, 0.868, 0.2443, 0.7821, 0.2275, 0.857, 0.1714, 0.7821, 0.2275, 0.868, 0.2443, 0.8255, 0.3089, 0.778, 0.2257, 0.857, 0.1714, 0.7821, 0.2275, 0.857, 0.1714, 0.778, 0.2257, 0.8562, 0.1618, 0.9208, 0.1655, 0.857, 0.1714, 0.9177, 0.1078, 0.857, 0.1714, 0.9208, 0.1655, 0.868, 0.2443, 0.7144, 0.2552, 0.8255, 0.3089, 0.7866, 0.395, 0.8255, 0.3089, 0.7144, 0.2552, 0.7821, 0.2275, 0.8562, 0.1618, 0.9177, 0.1078, 0.857, 0.1714, 0.9177, 0.1078, 0.8562, 0.1618, 0.9173, 0.1041, 0.9666, 0.09974, 0.9177, 0.1078, 0.9592, 0.05363, 0.9177, 0.1078, 0.9666, 0.09974, 0.9208, 0.1655, 0.9173, 0.1041, 0.9592, 0.05363, 0.9177, 0.1078, 0.9592, 0.05363, 0.9173, 0.1041, 0.9613, 0.0401, 0.8034, 0.9906, 0.7319, 0.9096, 0.8214, 0.9423, 0.7873, 0.8805, 0.8214, 0.9423, 0.7319, 0.9096, 0.8214, 0.9423, 0.7873, 0.8805, 0.8394, 0.8939, 0.02973, 0.1214, 0.08859, 0.1063, 0.03758, 0.1495, 0.08859, 0.1063, 0.02973, 0.1214, 0.0592, 0.06117, 0.04179, 0.02107, 0.0592, 0.06117, 0.02602, 0.04709, 0.0592, 0.06117, 0.04179, 0.02107, 0.09062, 0.01201, 0.005138, 0.09106, 0.0592, 0.06117, 0.02973, 0.1214, 0.0592, 0.06117, 0.005138, 0.09106, 0.02602, 0.04709, 0.1307, 0.01893, 0.0592, 0.06117, 0.09062, 0.01201, 0.0592, 0.06117, 0.1307, 0.01893, 0.08859, 0.1063, 0.6426, 0.8024, 0.7574, 0.8298, 0.6358, 0.9413, 0.7574, 0.8298, 0.6426, 0.8024, 0.745, 0.7893, 0.745, 0.7893, 0.8017, 0.8194, 0.7574, 0.8298, 0.8017, 0.8194, 0.745, 0.7893, 0.8346, 0.8295, 0.08882, 0.8271, 0.1222, 0.7692, 0.1074, 0.8524, 0.1222, 0.7692, 0.08882, 0.8271, 0.09609, 0.7466, 0.8346, 0.8295, 0.9279, 0.9774, 0.8017, 0.8194, 0.9279, 0.9774, 0.8346, 0.8295, 0.9472, 0.9565, 0.8374, 0.1571, 0.8814, 0.09221, 0.8896, 0.08976, 0.8814, 0.09221, 0.8374, 0.1571, 0.8349, 0.1573, 0.8814, 0.09221, 0.7709, 0.02245, 0.8896, 0.08976, 0.7709, 0.02245, 0.8814, 0.09221, 0.7718, 0.02461, 0.7521, 0.08138, 0.7694, 0.1777, 0.7636, 0.1804, 0.7694, 0.1777, 0.7521, 0.08138, 0.7554, 0.07991, 0.7709, 0.02245, 0.7554, 0.07991, 0.7521, 0.08138, 0.7554, 0.07991, 0.7709, 0.02245, 0.7718, 0.02461, 0.9682, 0.09486, 0.9592, 0.05363, 0.9613, 0.0401, 0.9592, 0.05363, 0.9682, 0.09486, 0.9666, 0.09974, 0.7144, 0.2552, 0.7856, 0.3964, 0.7032, 0.2503, 0.7856, 0.3964, 0.7144, 0.2552, 0.7866, 0.395, 0.778, 0.2257, 0.7144, 0.2552, 0.7032, 0.2503, 0.7144, 0.2552, 0.778, 0.2257, 0.7821, 0.2275, 0.8394, 0.8939, 0.7873, 0.8805, 0.7875, 0.8792, 0.07483, 0.4596, 0.05432, 0.4458, 0.0638, 0.4917, 0.05432, 0.4458, 0.07483, 0.4596, 0.07493, 0.4041, 0.0638, 0.4917, 0.04873, 0.5209, 0.05957, 0.5482, 0.04873, 0.5209, 0.0638, 0.4917, 0.05432, 0.4458, 0.05957, 0.5482, 0.04622, 0.5831, 0.06126, 0.6173, 0.04622, 0.5831, 0.05957, 0.5482, 0.04873, 0.5209, 0.1474, 0.3803, 0.1332, 0.5228, 0.1684, 0.486, 0.1332, 0.5228, 0.1474, 0.3803, 0.1199, 0.45, 0.1332, 0.5228, 0.1754, 0.5928, 0.1684, 0.486, 0.1754, 0.5928, 0.1332, 0.5228, 0.137, 0.6035, 0.137, 0.6035, 0.1701, 0.6953, 0.1754, 0.5928, 0.1701, 0.6953, 0.137, 0.6035, 0.132, 0.6852, 0.07674, 0.6642, 0.09609, 0.7466, 0.09856, 0.6727, 0.09609, 0.7466, 0.07674, 0.6642, 0.07488, 0.7163, 0.06126, 0.6173, 0.07488, 0.7163, 0.07674, 0.6642, 0.07488, 0.7163, 0.06126, 0.6173, 0.0575, 0.6758, 0.1701, 0.6953, 0.1222, 0.7692, 0.1535, 0.7915, 0.1222, 0.7692, 0.1701, 0.6953, 0.132, 0.6852, 0.04622, 0.5831, 0.0575, 0.6758, 0.06126, 0.6173, 0.0575, 0.6758, 0.04622, 0.5831, 0.0427, 0.6372, 0.1111, 0.2947, 0.1199, 0.45, 0.1474, 0.3803, 0.1199, 0.45, 0.1111, 0.2947, 0.09857, 0.4022, 0.2177, 0.448, 0.1849, 0.2695, 0.1902, 0.2903, 0.1849, 0.2695, 0.2177, 0.448, 0.2116, 0.4483, 0.2177, 0.448, 0.1997, 0.5586, 0.2116, 0.4483, 0.1997, 0.5586, 0.2177, 0.448, 0.2261, 0.5863, 0.2261, 0.5863, 0.1839, 0.6965, 0.1997, 0.5586, 0.1839, 0.6965, 0.2261, 0.5863, 0.2194, 0.7119, 0.2194, 0.7119, 0.1908, 0.8466, 0.1839, 0.6965, 0.1908, 0.8466, 0.2194, 0.7119, 0.1962, 0.8224, 0.1287, 0.0834, 0.1902, 0.2903, 0.1849, 0.2695, 0.1902, 0.2903, 0.1287, 0.0834, 0.1266, 0.08761, 0.3668, 0.4305, 0.4482, 0.2631, 0.3566, 0.2378, 0.4482, 0.2631, 0.3668, 0.4305, 0.4548, 0.4496, 0.3692, 0.6105, 0.4548, 0.4496, 0.3668, 0.4305, 0.4548, 0.4496, 0.3692, 0.6105, 0.4557, 0.6286, 0.3692, 0.6105, 0.4508, 0.805, 0.4557, 0.6286, 0.4508, 0.805, 0.3692, 0.6105, 0.3626, 0.7884, 0.3626, 0.7884, 0.4406, 0.992, 0.4508, 0.805, 0.4406, 0.992, 0.3626, 0.7884, 0.3449, 0.9947, 0.3566, 0.2378, 0.4386, 0.05671, 0.3427, 0.0105, 0.4386, 0.05671, 0.3566, 0.2378, 0.4482, 0.2631, 0.6446, 0.524, 0.745, 0.4609, 0.6414, 0.3766, 0.745, 0.4609, 0.6446, 0.524, 0.7443, 0.5699, 0.6452, 0.6671, 0.7443, 0.5699, 0.6446, 0.524, 0.7443, 0.5699, 0.6452, 0.6671, 0.7453, 0.695, 0.6426, 0.8024, 0.7453, 0.695, 0.6452, 0.6671, 0.7453, 0.695, 0.6426, 0.8024, 0.745, 0.7893, 0.6414, 0.3766, 0.7557, 0.4374, 0.6331, 0.2152, 0.7557, 0.4374, 0.6414, 0.3766, 0.745, 0.4609, 0.7443, 0.5699, 0.8387, 0.4599, 0.745, 0.4609, 0.8387, 0.4599, 0.7443, 0.5699, 0.8423, 0.5997, 0.7453, 0.695, 0.8423, 0.5997, 0.7443, 0.5699, 0.8423, 0.5997, 0.7453, 0.695, 0.8466, 0.7535, 0.745, 0.7893, 0.8466, 0.7535, 0.7453, 0.695, 0.8466, 0.7535, 0.745, 0.7893, 0.8346, 0.8295, 0.745, 0.4609, 0.7982, 0.4258, 0.7557, 0.4374, 0.7982, 0.4258, 0.745, 0.4609, 0.8387, 0.4599, 0.04873, 0.5209, 0.0361, 0.4472, 0.0322, 0.4907, 0.0361, 0.4472, 0.04873, 0.5209, 0.05432, 0.4458, 0.02852, 0.55, 0.04873, 0.5209, 0.0322, 0.4907, 0.04873, 0.5209, 0.02852, 0.55, 0.04622, 0.5831, 0.0427, 0.6372, 0.02852, 0.55, 0.02362, 0.5687, 0.02852, 0.55, 0.0427, 0.6372, 0.04622, 0.5831, 0.05432, 0.4458, 0.03335, 0.4419, 0.0361, 0.4472, 0.03335, 0.4419, 0.05432, 0.4458, 0.04803, 0.3653, 0.04803, 0.3653, 0.02306, 0.3758, 0.03335, 0.4419, 0.02306, 0.3758, 0.04803, 0.3653, 0.03757, 0.2963, 0.02306, 0.3758, 0.01657, 0.4822, 0.03335, 0.4419, 0.01657, 0.4822, 0.02306, 0.3758, 0.01469, 0.4307, 0.05432, 0.4458, 0.072, 0.3088, 0.04803, 0.3653, 0.072, 0.3088, 0.05432, 0.4458, 0.07493, 0.4041, 0.04803, 0.3653, 0.05392, 0.1711, 0.03757, 0.2963, 0.05392, 0.1711, 0.04803, 0.3653, 0.072, 0.3088, 0.09609, 0.7466, 0.06925, 0.778, 0.08882, 0.8271, 0.06925, 0.778, 0.09609, 0.7466, 0.07488, 0.7163, 0.0575, 0.6758, 0.06925, 0.778, 0.07488, 0.7163, 0.06925, 0.778, 0.0575, 0.6758, 0.05124, 0.7317, 0.1222, 0.7692, 0.1261, 0.8777, 0.1535, 0.7915, 0.1261, 0.8777, 0.1222, 0.7692, 0.1074, 0.8524, 0.0427, 0.6372, 0.05124, 0.7317, 0.0575, 0.6758, 0.05124, 0.7317, 0.0427, 0.6372, 0.03784, 0.696, 0.1908, 0.8466, 0.1451, 0.9031, 0.1548, 0.9085, 0.1451, 0.9031, 0.1908, 0.8466, 0.1962, 0.8224, 0.2429, 0.02387, 0.1379, 0.0814, 0.1287, 0.0834, 0.1379, 0.0814, 0.2429, 0.02387, 0.243, 0.02379, 0.4406, 0.992, 0.3449, 0.9947, 0.4406, 0.992, 0.3449, 0.9947, 0.4406, 0.992, 0.3449, 0.9947, 0.4386, 0.05671, 0.5346, 0.1029, 0.4386, 0.05671, 0.5346, 0.1029, 0.4386, 0.05671, 0.5346, 0.1029, 0.6331, 0.2152, 0.7557, 0.4374, 0.6331, 0.2152, 0.7557, 0.4374, 0.6331, 0.2152, 0.7557, 0.4374, 0.7557, 0.4374, 0.7982, 0.4258, 0.7557, 0.4374, 0.9695, 0.3532, 0.9395, 0.6154, 0.9695, 0.3532, 0.9395, 0.6154, 0.9695, 0.3532, 0.9395, 0.6154, 0.9395, 0.6154, 0.9642, 0.89, 0.9395, 0.6154, 0.9642, 0.89, 0.9395, 0.6154, 0.9642, 0.89, 0.0322, 0.4907, 0.02716, 0.4264, 0.02236, 0.5009, 0.02716, 0.4264, 0.0322, 0.4907, 0.0361, 0.4472, 0.02852, 0.55, 0.02236, 0.5009, 0.0185, 0.5457, 0.02236, 0.5009, 0.02852, 0.55, 0.0322, 0.4907, 0.02362, 0.5687, 0.0185, 0.5457, 0.01338, 0.5838, 0.0185, 0.5457, 0.02362, 0.5687, 0.02852, 0.55, 0.02362, 0.5687, 0.03784, 0.696, 0.0427, 0.6372, 0.03784, 0.696, 0.02362, 0.5687, 0.01338, 0.5838, 0.03335, 0.4419, 0.02716, 0.4264, 0.0361, 0.4472, 0.02716, 0.4264, 0.03335, 0.4419, 0.01753, 0.4156, 0.02306, 0.3758, 0.02547, 0.2734, 0.01201, 0.3664, 0.02547, 0.2734, 0.02306, 0.3758, 0.03757, 0.2963, 0.01753, 0.4156, 0.01657, 0.4822, 0.003094, 0.5346, 0.01657, 0.4822, 0.01753, 0.4156, 0.03335, 0.4419, 0.01469, 0.4307, 0.01201, 0.3664, 0.004606, 0.4677, 0.01201, 0.3664, 0.01469, 0.4307, 0.02306, 0.3758, 0.01657, 0.4822, 0.004606, 0.4677, 0.003094, 0.5346, 0.004606, 0.4677, 0.01657, 0.4822, 0.01469, 0.4307, 0.03757, 0.2963, 0.05384, 0.169, 0.02547, 0.2734, 0.05384, 0.169, 0.03757, 0.2963, 0.05392, 0.1711, 0.1902, 0.2903, 0.1684, 0.486, 0.2177, 0.448, 0.1684, 0.486, 0.1902, 0.2903, 0.1474, 0.3803, 0.1074, 0.5517, 0.1199, 0.45, 0.1004, 0.4948, 0.1199, 0.45, 0.1074, 0.5517, 0.1332, 0.5228, 0.1684, 0.486, 0.2261, 0.5863, 0.2177, 0.448, 0.2261, 0.5863, 0.1684, 0.486, 0.1754, 0.5928, 0.137, 0.6035, 0.1074, 0.5517, 0.1074, 0.6132, 0.1074, 0.5517, 0.137, 0.6035, 0.1332, 0.5228, 0.1754, 0.5928, 0.2194, 0.7119, 0.2261, 0.5863, 0.2194, 0.7119, 0.1754, 0.5928, 0.1701, 0.6953, 0.132, 0.6852, 0.1074, 0.6132, 0.09856, 0.6727, 0.1074, 0.6132, 0.132, 0.6852, 0.137, 0.6035, 0.1701, 0.6953, 0.1962, 0.8224, 0.2194, 0.7119, 0.1962, 0.8224, 0.1701, 0.6953, 0.1535, 0.7915, 0.09609, 0.7466, 0.132, 0.6852, 0.09856, 0.6727, 0.132, 0.6852, 0.09609, 0.7466, 0.1222, 0.7692, 0.1111, 0.2947, 0.1902, 0.2903, 0.1266, 0.08761, 0.1902, 0.2903, 0.1111, 0.2947, 0.1474, 0.3803, 0.1004, 0.4948, 0.09857, 0.4022, 0.08833, 0.46, 0.09857, 0.4022, 0.1004, 0.4948, 0.1199, 0.45, 0.1535, 0.7915, 0.1451, 0.9031, 0.1962, 0.8224, 0.1451, 0.9031, 0.1535, 0.7915, 0.1261, 0.8777, 0.08833, 0.46, 0.07493, 0.4041, 0.07483, 0.4596, 0.07493, 0.4041, 0.08833, 0.46, 0.09857, 0.4022, 0.09857, 0.4022, 0.072, 0.3088, 0.07493, 0.4041, 0.072, 0.3088, 0.09857, 0.4022, 0.1111, 0.2947, 0.1111, 0.2947, 0.05392, 0.1711, 0.072, 0.3088, 0.05392, 0.1711, 0.1111, 0.2947, 0.1266, 0.08761, 0.269, 0.2454, 0.3668, 0.4305, 0.3566, 0.2378, 0.3668, 0.4305, 0.269, 0.2454, 0.2865, 0.428, 0.2865, 0.428, 0.3692, 0.6105, 0.3668, 0.4305, 0.3692, 0.6105, 0.2865, 0.428, 0.2917, 0.5925, 0.2917, 0.5925, 0.3626, 0.7884, 0.3692, 0.6105, 0.3626, 0.7884, 0.2917, 0.5925, 0.2854, 0.7436, 0.2854, 0.7436, 0.3449, 0.9947, 0.3626, 0.7884, 0.3449, 0.9947, 0.2854, 0.7436, 0.2679, 0.8816, 0.2429, 0.02387, 0.3566, 0.2378, 0.3427, 0.0105, 0.3566, 0.2378, 0.2429, 0.02387, 0.269, 0.2454, 0.3449, 0.9947, 0.2453, 0.9642, 0.3449, 0.9947, 0.2453, 0.9642, 0.3449, 0.9947, 0.2679, 0.8816, 0.2429, 0.02387, 0.3427, 0.0105, 0.243, 0.02379, 0.3427, 0.0105, 0.2429, 0.02387, 0.3427, 0.0105, 0.5429, 0.3062, 0.6446, 0.524, 0.6414, 0.3766, 0.6446, 0.524, 0.5429, 0.3062, 0.5478, 0.4802, 0.5478, 0.4802, 0.6452, 0.6671, 0.6446, 0.524, 0.6452, 0.6671, 0.5478, 0.4802, 0.5482, 0.6472, 0.5482, 0.6472, 0.6426, 0.8024, 0.6452, 0.6671, 0.6426, 0.8024, 0.5482, 0.6472, 0.5445, 0.811, 0.6426, 0.8024, 0.6272, 0.9464, 0.6358, 0.9413, 0.5363, 0.9893, 0.6426, 0.8024, 0.5445, 0.811, 0.5363, 0.9893, 0.6272, 0.9464, 0.6426, 0.8024, 0.5346, 0.1029, 0.6414, 0.3766, 0.6331, 0.2152, 0.6414, 0.3766, 0.5346, 0.1029, 0.5429, 0.3062, 0.5346, 0.1029, 0.6331, 0.2152, 0.5346, 0.1029, 0.6331, 0.2152, 0.5346, 0.1029, 0.6331, 0.2152, 0.5429, 0.3062, 0.4548, 0.4496, 0.5478, 0.4802, 0.4548, 0.4496, 0.5429, 0.3062, 0.4482, 0.2631, 0.5478, 0.4802, 0.4557, 0.6286, 0.5482, 0.6472, 0.4557, 0.6286, 0.5478, 0.4802, 0.4548, 0.4496, 0.4557, 0.6286, 0.5445, 0.811, 0.5482, 0.6472, 0.5445, 0.811, 0.4557, 0.6286, 0.4508, 0.805, 0.4508, 0.805, 0.5363, 0.9893, 0.5445, 0.811, 0.5363, 0.9893, 0.4508, 0.805, 0.4406, 0.992, 0.5346, 0.1029, 0.4482, 0.2631, 0.5429, 0.3062, 0.4482, 0.2631, 0.5346, 0.1029, 0.4386, 0.05671, 0.5363, 0.9893, 0.4406, 0.992, 0.4406, 0.992, 0.3427, 0.0105, 0.4386, 0.05671, 0.3427, 0.0105, 0.4386, 0.05671, 0.3427, 0.0105, 0.4386, 0.05671, 0.8423, 0.5997, 0.9695, 0.3532, 0.8387, 0.4599, 0.9695, 0.3532, 0.8423, 0.5997, 0.9395, 0.6154, 0.8387, 0.4599, 0.9663, 0.1342, 0.7982, 0.4258, 0.8346, 0.8295, 0.9642, 0.89, 0.8466, 0.7535, 0.8423, 0.5997, 0.9642, 0.89, 0.9395, 0.6154, 0.9642, 0.89, 0.8423, 0.5997, 0.8466, 0.7535, 0.0638, 0.4917, 0.07226, 0.4826, 0.07483, 0.4596, 0.07226, 0.4826, 0.0638, 0.4917, 0.06647, 0.5131, 0.09856, 0.6727, 0.07227, 0.6503, 0.07674, 0.6642, 0.07227, 0.6503, 0.09856, 0.6727, 0.08067, 0.6543, 0.05957, 0.5482, 0.06647, 0.5131, 0.0638, 0.4917, 0.06647, 0.5131, 0.05957, 0.5482, 0.06449, 0.5629, 0.06126, 0.6173, 0.06449, 0.5629, 0.05957, 0.5482, 0.06449, 0.5629, 0.06126, 0.6173, 0.06629, 0.6154, 0.07674, 0.6642, 0.06629, 0.6154, 0.06126, 0.6173, 0.06629, 0.6154, 0.07674, 0.6642, 0.07227, 0.6503, 0.1004, 0.4948, 0.0887, 0.5758, 0.1074, 0.5517, 0.0887, 0.5758, 0.1004, 0.4948, 0.08607, 0.5176, 0.1074, 0.5517, 0.08648, 0.6251, 0.1074, 0.6132, 0.08648, 0.6251, 0.1074, 0.5517, 0.0887, 0.5758, 0.1074, 0.6132, 0.08067, 0.6543, 0.09856, 0.6727, 0.08067, 0.6543, 0.1074, 0.6132, 0.08648, 0.6251, 0.08833, 0.46, 0.08607, 0.5176, 0.1004, 0.4948, 0.08607, 0.5176, 0.08833, 0.46, 0.07949, 0.4834, 0.07483, 0.4596, 0.07949, 0.4834, 0.08833, 0.46, 0.07949, 0.4834, 0.07483, 0.4596, 0.07226, 0.4826, 0.05384, 0.169, 0.1266, 0.08761, 0.1255, 0.08844, 0.1266, 0.08761, 0.05384, 0.169, 0.05392, 0.1711, 0.269, 0.2454, 0.2116, 0.4483, 0.2865, 0.428, 0.2116, 0.4483, 0.269, 0.2454, 0.1849, 0.2695, 0.2116, 0.4483, 0.2917, 0.5925, 0.2865, 0.428, 0.2917, 0.5925, 0.2116, 0.4483, 0.1997, 0.5586, 0.1997, 0.5586, 0.2854, 0.7436, 0.2917, 0.5925, 0.2854, 0.7436, 0.1997, 0.5586, 0.1839, 0.6965, 0.1839, 0.6965, 0.2679, 0.8816, 0.2854, 0.7436, 0.2679, 0.8816, 0.1839, 0.6965, 0.1908, 0.8466, 0.2429, 0.02387, 0.1849, 0.2695, 0.269, 0.2454, 0.1849, 0.2695, 0.2429, 0.02387, 0.1287, 0.0834, 0.2679, 0.8816, 0.1548, 0.9085, 0.2453, 0.9642, 0.1548, 0.9085, 0.2679, 0.8816, 0.1908, 0.8466, 0.1287, 0.0834, 0.1255, 0.08844, 0.1266, 0.08761, 0.1255, 0.08844, 0.1287, 0.0834, 0.1379, 0.0814, 0.03287, 0.9472, 0.05768, 0.8853, 0.03287, 0.9096, 0.09309, 0.9714, 0.03287, 0.9472, 0.05768, 0.9714, 0.09309, 0.9714, 0.05768, 0.8853, 0.03287, 0.9472, 0.1179, 0.9096, 0.09309, 0.9714, 0.1179, 0.9472, 0.1179, 0.9096, 0.05768, 0.8853, 0.09309, 0.9714, 0.09309, 0.8853, 0.05768, 0.8853, 0.1179, 0.9096, 0.03287, 0.9096, 0.01567, 0.9548, 0.03287, 0.9472, 0.01567, 0.9548, 0.03287, 0.9096, 0.01567, 0.902, 0.05768, 0.9714, 0.1003, 0.9888, 0.09309, 0.9714, 0.1003, 0.9888, 0.05768, 0.9714, 0.05052, 0.9888, 0.1179, 0.9472, 0.1351, 0.902, 0.1179, 0.9096, 0.1351, 0.902, 0.1179, 0.9472, 0.1351, 0.9548, 0.09309, 0.8853, 0.05052, 0.8679, 0.05768, 0.8853, 0.05052, 0.8679, 0.09309, 0.8853, 0.1003, 0.8679, 0.05768, 0.8853, 0.01567, 0.902, 0.03287, 0.9096, 0.01567, 0.902, 0.05768, 0.8853, 0.05052, 0.8679, 0.1179, 0.9096, 0.1003, 0.8679, 0.09309, 0.8853, 0.1003, 0.8679, 0.1179, 0.9096, 0.1351, 0.902, 0.03287, 0.9472, 0.05052, 0.9888, 0.05768, 0.9714, 0.05052, 0.9888, 0.03287, 0.9472, 0.01567, 0.9548, 0.09309, 0.9714, 0.1351, 0.9548, 0.1179, 0.9472, 0.1351, 0.9548, 0.09309, 0.9714, 0.1003, 0.9888, 0.8125, 0.1615, 0.7554, 0.07991, 0.7694, 0.1777, 0.7554, 0.07991, 0.8125, 0.1615, 0.7718, 0.02461, 0.8125, 0.1615, 0.8814, 0.09221, 0.7718, 0.02461, 0.8814, 0.09221, 0.8125, 0.1615, 0.8349, 0.1573, 0.868, 0.2443, 0.7821, 0.2275, 0.8255, 0.3089, 0.7821, 0.2275, 0.868, 0.2443, 0.857, 0.1714, 0.778, 0.2257, 0.857, 0.1714, 0.8562, 0.1618, 0.857, 0.1714, 0.778, 0.2257, 0.7821, 0.2275, 0.9208, 0.1655, 0.857, 0.1714, 0.868, 0.2443, 0.857, 0.1714, 0.9208, 0.1655, 0.9177, 0.1078, 0.7144, 0.2552, 0.8255, 0.3089, 0.7821, 0.2275, 0.8255, 0.3089, 0.7144, 0.2552, 0.7866, 0.395, 0.8562, 0.1618, 0.9177, 0.1078, 0.9173, 0.1041, 0.9177, 0.1078, 0.8562, 0.1618, 0.857, 0.1714, 0.9666, 0.09974, 0.9177, 0.1078, 0.9208, 0.1655, 0.9177, 0.1078, 0.9666, 0.09974, 0.9592, 0.05363, 0.9173, 0.1041, 0.9592, 0.05363, 0.9613, 0.0401, 0.9592, 0.05363, 0.9173, 0.1041, 0.9177, 0.1078, 0.7319, 0.9096, 0.8034, 0.9906, 0.8214, 0.9423, 0.7873, 0.8805, 0.8214, 0.9423, 0.8394, 0.8939, 0.8214, 0.9423, 0.7873, 0.8805, 0.7319, 0.9096, 0.02973, 0.1214, 0.08859, 0.1063, 0.0592, 0.06117, 0.08859, 0.1063, 0.02973, 0.1214, 0.03758, 0.1495, 0.04179, 0.02107, 0.0592, 0.06117, 0.09062, 0.01201, 0.0592, 0.06117, 0.04179, 0.02107, 0.02602, 0.04709, 0.005138, 0.09106, 0.0592, 0.06117, 0.02602, 0.04709, 0.0592, 0.06117, 0.005138, 0.09106, 0.02973, 0.1214, 0.1307, 0.01893, 0.0592, 0.06117, 0.08859, 0.1063, 0.0592, 0.06117, 0.1307, 0.01893, 0.09062, 0.01201, 0.6426, 0.8024, 0.7574, 0.8298, 0.745, 0.7893, 0.7574, 0.8298, 0.6426, 0.8024, 0.6358, 0.9413, 0.745, 0.7893, 0.8017, 0.8194, 0.8346, 0.8295, 0.8017, 0.8194, 0.745, 0.7893, 0.7574, 0.8298, 0.08882, 0.8271, 0.1222, 0.7692, 0.09609, 0.7466, 0.1222, 0.7692, 0.08882, 0.8271, 0.1074, 0.8524, 0.8346, 0.8295, 0.9279, 0.9774, 0.9472, 0.9565, 0.9279, 0.9774, 0.8346, 0.8295, 0.8017, 0.8194, 0.8374, 0.1571, 0.8814, 0.09221, 0.8349, 0.1573, 0.8814, 0.09221, 0.8374, 0.1571, 0.8896, 0.08976, 0.8814, 0.09221, 0.7709, 0.02245, 0.7718, 0.02461, 0.7709, 0.02245, 0.8814, 0.09221, 0.8896, 0.08976, 0.7521, 0.08138, 0.7694, 0.1777, 0.7554, 0.07991, 0.7694, 0.1777, 0.7521, 0.08138, 0.7636, 0.1804, 0.7709, 0.02245, 0.7554, 0.07991, 0.7718, 0.02461, 0.7554, 0.07991, 0.7709, 0.02245, 0.7521, 0.08138, 0.9682, 0.09486, 0.9592, 0.05363, 0.9666, 0.09974, 0.9592, 0.05363, 0.9682, 0.09486, 0.9613, 0.0401, 0.7144, 0.2552, 0.7856, 0.3964, 0.7866, 0.395, 0.7856, 0.3964, 0.7144, 0.2552, 0.7032, 0.2503, 0.778, 0.2257, 0.7144, 0.2552, 0.7821, 0.2275, 0.7144, 0.2552, 0.778, 0.2257, 0.7032, 0.2503, 0.7873, 0.8805, 0.8394, 0.8939, 0.7875, 0.8792, 0.7399, 0.9647, 0.6764, 0.9388, 0.7319, 0.9096, 0.6764, 0.9388, 0.7399, 0.9647, 0.7319, 0.9096, 0.6764, 0.9388, 0.7399, 0.9647, 0.7406, 0.9658, 0.6732, 0.9392, 0.6732, 0.9392, 0.7406, 0.9658, 0.7399, 0.9647, 0.6764, 0.9388, 0.8034, 0.9906, 0.7717, 0.9777, 0.7319, 0.9096, 0.7717, 0.9777, 0.7399, 0.9647, 0.7319, 0.9096, 0.7399, 0.9647, 0.7717, 0.9777, 0.7319, 0.9096, 0.7717, 0.9777, 0.8034, 0.9906, 0.7319, 0.9096, 0.8034, 0.9906, 0.7717, 0.9777, 0.7717, 0.9777, 0.7717, 0.9777, 0.7399, 0.9647, 0.7717, 0.9777, 0.7717, 0.9777, 0.7406, 0.9658, 0.7406, 0.9658, 0.7717, 0.9777, 0.7717, 0.9777, 0.7399, 0.9647, 0.9557, 0.9232, 0.9472, 0.9565, 0.9557, 0.9232, 0.9642, 0.89, 0.9557, 0.9232, 0.9557, 0.9232, 0.9642, 0.89, 0.9679, 0.2437, 0.9663, 0.1342, 0.9679, 0.2437, 0.9695, 0.3532, 0.9679, 0.2437, 0.9679, 0.2437, 0.9695, 0.3532, 0.9663, 0.1342, 0.9679, 0.2437, 0.8387, 0.4599, 0.9679, 0.2437, 0.9695, 0.3532, 0.8387, 0.4599, 0.9642, 0.89, 0.9557, 0.9232, 0.8346, 0.8295, 0.9557, 0.9232, 0.9472, 0.9565, 0.8346, 0.8295, 0.9557, 0.9232, 0.9472, 0.9565, 0.9557, 0.9232, 0.9642, 0.89, 0.9557, 0.9232, 0.9557, 0.9232, 0.9642, 0.89, 0.9679, 0.2437, 0.9663, 0.1342, 0.9679, 0.2437, 0.9695, 0.3532, 0.9679, 0.2437, 0.9679, 0.2437, 0.9695, 0.3532, 0.9695, 0.3532, 0.9679, 0.2437, 0.8387, 0.4599, 0.9679, 0.2437, 0.9663, 0.1342, 0.8387, 0.4599, 0.9472, 0.9565, 0.9557, 0.9232, 0.8346, 0.8295, 0.9557, 0.9232, 0.9642, 0.89, 0.8346, 0.8295])
me_anchovy.materials.append(mat_anchovy)
me_anchovy.use_remesh_preserve_volume = False
me_anchovy.use_remesh_preserve_attributes = False
me_anchovy.use_mirror_vertex_groups = False
me_anchovy.update()
arm_a = bpy.data.armatures.new('a')  # bones are not reproduced

# ---- objects
ob_a = bpy.data.objects.new('a', arm_a)
ob_anchovy = bpy.data.objects.new('anchovy', me_anchovy)

# ---- transforms, parenting, visibility, modifiers, constraints
ob_a.location = (0.0, 0.0, 0.0)
ob_a.empty_display_type = 'ARROWS'
ob_a.display_type = 'SOLID'
ob_a.show_in_front = True
ob_a.lineart.crease_threshold = 0.0
ob_anchovy.location = (0.0, 0.0, 0.0)
ob_anchovy.empty_display_type = 'ARROWS'
ob_anchovy.lineart.crease_threshold = 0.0
_vg = ob_anchovy.vertex_groups.new(name='Head')
for _i, _w in zip([0, 1, 2, 3, 4, 5, 6, 7, 8, 9, 11, 13, 14, 15, 16, 17, 18, 19, 20, 21, 43, 44, 45, 46, 47, 48, 49, 54, 55, 56, 57, 58, 59, 61, 63, 64, 65, 66, 67, 68, 91, 92, 93, 94, 95, 96, 97, 98, 99, 100, 101, 102, 103, 104, 105, 106, 107, 108, 109, 110, 111, 112, 113, 114, 115, 116, 117, 118, 119, 120, 121, 122, 154, 155, 156, 157, 158, 162, 163, 164, 168, 177, 178, 179, 180, 181, 182, 183, 184, 185, 186, 188, 190, 191, 192, 193, 194, 195, 196, 197, 198, 199, 200, 201, 202, 204, 205, 206, 208, 209, 210, 211, 212, 213, 214, 241, 242, 243, 244, 245, 246, 251, 252, 253, 254, 255, 257, 268, 271, 272, 273, 274, 287, 288, 289, 290, 291, 292, 293, 294, 295, 296, 297, 298, 299, 300, 301, 302, 303, 304, 305, 306, 307, 308, 309, 310, 311, 312, 313], [0.9, 0.9, 0.9, 0.9, 0.9, 0.9, 0.9, 0.9, 0.9, 0.9, 0.9, 0.9, 0.9, 0.9, 0.9, 0.9, 0.9, 0.9, 0.9, 0.9, 0.9, 0.9, 0.9, 0.9, 0.9, 0.9, 0.9, 0.9, 0.9, 0.9, 0.9, 0.9, 0.9, 0.9, 0.9, 0.9, 0.9, 0.9, 0.9, 0.9, 0.9, 0.9, 0.9, 0.9, 0.9, 0.9, 0.9, 0.9, 0.9, 0.9, 0.9, 0.9, 0.9, 0.9, 0.9, 0.9, 0.9, 0.9, 0.9, 0.9, 0.9, 0.9, 0.9, 0.9, 0.9, 0.9, 0.9, 0.9, 0.9, 0.9, 0.9, 0.9, 0.9, 0.9, 0.9, 0.9, 0.9, 0.9, 0.9, 0.9, 0.9, 0.9, 0.9, 0.9, 0.9, 0.9, 0.9, 0.9, 0.9, 0.9, 0.9, 0.9, 0.9, 0.9, 0.9, 0.9, 0.9, 0.9, 0.9, 0.9, 0.9, 0.9, 0.9, 0.9, 0.9, 0.9, 0.9, 0.9, 0.9, 0.9, 0.9, 0.9, 0.9, 0.9, 0.9, 0.9, 0.9, 0.9, 0.9, 0.9, 0.9, 0.9, 0.9, 0.9, 0.9, 0.9, 0.9, 0.9, 0.9, 0.9, 0.9, 0.9, 0.9, 0.9, 0.9, 0.9, 0.9, 0.9, 0.9, 0.9, 0.9, 0.9, 0.9, 0.9, 0.9, 0.9, 0.9, 0.9, 0.9, 0.9, 0.9, 0.9, 0.9, 0.9, 0.9, 0.9, 0.9, 0.9, 0.9]): _vg.add([_i], _w, 'REPLACE')
_vg = ob_anchovy.vertex_groups.new(name='Spine_1')
for _i, _w in zip([22, 23, 24, 25, 26, 27, 69, 70, 71, 72, 73, 74, 123, 124, 125, 126, 127, 128, 143, 145, 149, 169, 173, 215, 216, 219, 221, 223, 225, 256, 258, 275, 276, 277, 278, 279, 280, 281, 314, 315, 316, 317, 318, 319, 337, 338, 344, 346, 347, 348, 349], [0.9, 0.9, 0.9, 0.9, 0.9, 0.9, 0.9, 0.9, 0.9, 0.9, 0.9, 0.9, 0.9, 0.9, 0.9, 0.9, 0.9, 0.9, 0.9, 0.9, 0.9, 0.9, 0.9, 0.9, 0.9, 0.9, 0.9, 0.9, 0.9, 0.9, 0.9, 0.9, 0.9, 0.9, 0.9, 0.9, 0.9, 0.9, 0.9, 0.9, 0.9, 0.9, 0.9, 0.9, 0.9, 0.9, 0.9, 0.9, 0.9, 0.9, 0.9]): _vg.add([_i], _w, 'REPLACE')
_vg = ob_anchovy.vertex_groups.new(name='Spine_2')
for _i, _w in zip([69, 70, 71, 72, 73, 74, 81, 82, 83, 84, 85, 86, 124, 126, 127, 129, 169, 171, 215, 216, 217, 218, 219, 220, 221, 222, 223, 224, 225, 226, 260, 281, 317, 318, 319, 327, 346, 347, 351], [0.9, 0.9, 0.9, 0.9, 0.9, 0.9, 0.9, 0.9, 0.9, 0.9, 0.9, 0.9, 0.9, 0.9, 0.9, 0.9, 0.9, 0.9, 0.9, 0.9, 0.9, 0.9, 0.9, 0.9, 0.9, 0.9, 0.9, 0.9, 0.9, 0.9, 0.9, 0.9, 0.9, 0.9, 0.9, 0.9, 0.9, 0.9, 0.9]): _vg.add([_i], _w, 'REPLACE')
_vg = ob_anchovy.vertex_groups.new(name='Spine_3')
for _i, _w in zip([28, 31, 32, 76, 77, 78, 129, 131, 133, 134, 135, 136, 139, 141, 142, 175, 176, 259, 261, 282, 283, 284, 285, 320, 321, 322, 323, 324, 325, 327, 328, 332, 333, 334, 351, 353, 354, 355, 356, 357, 358], [0.9, 0.9, 0.9, 0.9, 0.9, 0.9, 0.9, 0.9, 0.9, 0.9, 0.9, 0.9, 0.9, 0.9, 0.9, 0.9, 0.9, 0.9, 0.9, 0.9, 0.9, 0.9, 0.9, 0.9, 0.9, 0.9, 0.9, 0.9, 0.9, 0.9, 0.9, 0.9, 0.9, 0.9, 0.9, 0.9, 0.9, 0.9, 0.9, 0.9, 0.9]): _vg.add([_i], _w, 'REPLACE')
_vg = ob_anchovy.vertex_groups.new(name='Spine_4')
_vg.add([29, 30, 33, 34, 35, 36, 37, 38, 39, 40, 41, 42, 75, 79, 80, 130, 132, 135, 137, 138, 140, 152, 153, 159, 170, 174, 227, 228, 229, 230, 231, 232, 233, 234, 235, 236, 237, 238, 239, 240, 262, 286, 322, 325, 326, 329, 330, 331, 334, 335, 336, 350, 352], 1.0, 'REPLACE')
_vg = ob_anchovy.vertex_groups.new(name='Tail')
_vg.add([33, 34, 35, 36, 37, 38, 39, 40, 41, 42, 87, 88, 89, 90, 152, 153, 160, 161, 172, 229, 230, 232, 234, 236, 237, 238, 239, 240, 262, 263, 264, 265, 266, 267, 359, 360, 361, 362, 363, 364], 1.0, 'REPLACE')
_vg = ob_anchovy.vertex_groups.new(name='Mouth')
for _i, _w in zip([48, 49, 50, 51, 52, 53, 56, 163, 165, 166, 167, 168, 245, 246, 247, 248, 249, 250, 252, 269, 270], [0.9, 0.9, 0.9, 0.9, 0.9, 0.9, 0.9, 0.9, 0.9, 0.9, 0.9, 0.9, 0.9, 0.9, 0.9, 0.9, 0.9, 0.9, 0.9, 0.9, 0.9]): _vg.add([_i], _w, 'REPLACE')
_vg = ob_anchovy.vertex_groups.new(name='fin_R')
_vg.add([339, 340, 341, 342, 343, 345], 1.0, 'REPLACE')
_vg = ob_anchovy.vertex_groups.new(name='fin_L')
_vg.add([144, 146, 147, 148, 150, 151], 1.0, 'REPLACE')
_vg = ob_anchovy.vertex_groups.new(name='branchia_L')
_vg.add([10, 11, 12, 20, 57, 59, 60, 61, 62, 65], 1.0, 'REPLACE')
_vg = ob_anchovy.vertex_groups.new(name='branchia_R')
_vg.add([185, 186, 187, 188, 189, 190, 191, 203, 204, 207, 209], 1.0, 'REPLACE')
_m = ob_anchovy.modifiers.new('Armature', 'ARMATURE')
_m.object = ob_a
_m.use_bone_envelopes = True

# ---- collection membership
col_collection_1.objects.link(ob_a)
col_collection_1.objects.link(ob_anchovy)

# ---- scene / render settings (as saved in the file)
scene.frame_start = 1; scene.frame_end = 37; scene.frame_set(1)
scene.render.engine = 'BLENDER_EEVEE_NEXT'
scene.render.image_settings.file_format = 'JPEG'
scene.render.image_settings.color_mode = 'RGB'
scene.render.image_settings.compression = 90
scene.render.resolution_x = 800
scene.render.resolution_y = 600
scene.render.pixel_aspect_x = 100.0
scene.render.pixel_aspect_y = 100.0
scene.render.fps = 25
scene.render.dither_intensity = 0.0
scene.render.use_compositing = False
scene.render.use_sequencer = False
scene.render.bake_margin = 2
scene.render.bake_bias = 0.0
scene.render.use_stamp_time = False
scene.render.use_stamp_date = False
scene.render.use_stamp_frame = False
scene.render.use_stamp_camera = False
scene.render.use_stamp_scene = False
scene.render.use_stamp_filename = False
scene.render.use_stamp_render_time = False
scene.render.stamp_font_size = 0
scene.cycles.use_denoising = False
scene.cycles.samples = 10
scene.cycles.sampling_pattern = 'TABULATED_SOBOL'
scene.cycles.light_sampling_threshold = 0.0
scene.cycles.use_adaptive_sampling = False
scene.cycles.use_light_tree = False
scene.cycles.blur_glossy = 0.0
scene.cycles.volume_bounces = 1
scene.cycles.pixel_filter_type = 'GAUSSIAN'
scene.cycles.sample_clamp_indirect = 0.0
scene.view_settings.view_transform = 'Raw'
bpy.context.view_layer.update()

# ---- added for rendering (the .blend has no active camera): camera
cam_auto = bpy.data.cameras.new('AutoCamera')
cam_auto.lens = 50.0
cam_auto.sensor_width = 36.0
cam_auto.clip_end = 1000.0
ob_auto_camera = bpy.data.objects.new('AutoCamera', cam_auto)
scene.collection.objects.link(ob_auto_camera)
ob_auto_camera.location = (0.188958, -0.213135, 0.147253)
ob_auto_camera.rotation_euler = (1.09748, -7.21219e-08, 0.694738)
scene.camera = ob_auto_camera
bpy.context.view_layer.update()
